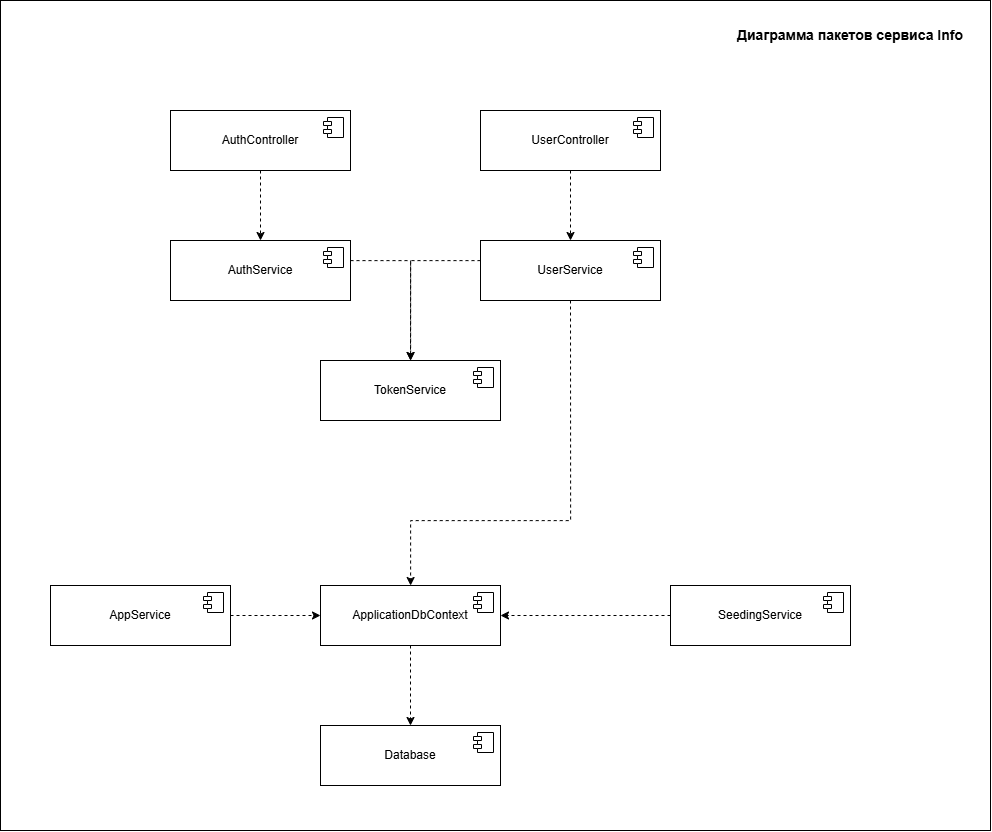

The diagram above was exported from draw.io. Its source (the exported page's mxGraphModel, read from the mxfile embedded in the PNG):
<mxGraphModel dx="3143" dy="1189" grid="1" gridSize="10" guides="1" tooltips="1" connect="1" arrows="1" fold="1" page="1" pageScale="1" pageWidth="827" pageHeight="1169" math="0" shadow="0">
  <root>
    <mxCell id="0" />
    <mxCell id="1" parent="0" />
    <mxCell id="5mkSF9lo6NceEIuyLh6I-1" edge="1" parent="1" source="5mkSF9lo6NceEIuyLh6I-2" style="edgeStyle=orthogonalEdgeStyle;rounded=0;orthogonalLoop=1;jettySize=auto;html=1;dashed=1;entryX=0.5;entryY=0;entryDx=0;entryDy=0;" target="5mkSF9lo6NceEIuyLh6I-8">
      <mxGeometry relative="1" as="geometry">
        <mxPoint x="-450" y="340" as="targetPoint" />
      </mxGeometry>
    </mxCell>
    <mxCell id="5mkSF9lo6NceEIuyLh6I-2" parent="1" style="html=1;dropTarget=0;whiteSpace=wrap;" value="AuthController" vertex="1">
      <mxGeometry height="60" width="180" x="-310" y="210" as="geometry" />
    </mxCell>
    <mxCell id="5mkSF9lo6NceEIuyLh6I-3" parent="5mkSF9lo6NceEIuyLh6I-2" style="shape=module;jettyWidth=8;jettyHeight=4;" value="" vertex="1">
      <mxGeometry height="20" relative="1" width="20" x="1" as="geometry">
        <mxPoint x="-27" y="7" as="offset" />
      </mxGeometry>
    </mxCell>
    <mxCell id="zmNtxWnwAOhITqQFlN9B-3" edge="1" parent="1" source="5mkSF9lo6NceEIuyLh6I-8" style="edgeStyle=orthogonalEdgeStyle;rounded=0;orthogonalLoop=1;jettySize=auto;html=1;dashed=1;" target="zmNtxWnwAOhITqQFlN9B-1">
      <mxGeometry relative="1" as="geometry">
        <Array as="points">
          <mxPoint x="-70" y="360" />
        </Array>
      </mxGeometry>
    </mxCell>
    <mxCell id="5mkSF9lo6NceEIuyLh6I-8" parent="1" style="html=1;dropTarget=0;whiteSpace=wrap;" value="AuthService" vertex="1">
      <mxGeometry height="60" width="180" x="-310" y="340" as="geometry" />
    </mxCell>
    <mxCell id="5mkSF9lo6NceEIuyLh6I-9" parent="5mkSF9lo6NceEIuyLh6I-8" style="shape=module;jettyWidth=8;jettyHeight=4;" value="" vertex="1">
      <mxGeometry height="20" relative="1" width="20" x="1" as="geometry">
        <mxPoint x="-27" y="7" as="offset" />
      </mxGeometry>
    </mxCell>
    <mxCell id="5mkSF9lo6NceEIuyLh6I-10" edge="1" parent="1" source="5mkSF9lo6NceEIuyLh6I-11" style="edgeStyle=orthogonalEdgeStyle;rounded=0;orthogonalLoop=1;jettySize=auto;html=1;dashed=1;entryX=0.5;entryY=0;entryDx=0;entryDy=0;" target="5mkSF9lo6NceEIuyLh6I-13">
      <mxGeometry relative="1" as="geometry">
        <mxPoint x="40" y="735" as="targetPoint" />
      </mxGeometry>
    </mxCell>
    <mxCell id="5mkSF9lo6NceEIuyLh6I-11" parent="1" style="html=1;dropTarget=0;whiteSpace=wrap;" value="ApplicationDbContext" vertex="1">
      <mxGeometry height="60" width="180" x="-160" y="685" as="geometry" />
    </mxCell>
    <mxCell id="5mkSF9lo6NceEIuyLh6I-12" parent="5mkSF9lo6NceEIuyLh6I-11" style="shape=module;jettyWidth=8;jettyHeight=4;" value="" vertex="1">
      <mxGeometry height="20" relative="1" width="20" x="1" as="geometry">
        <mxPoint x="-27" y="7" as="offset" />
      </mxGeometry>
    </mxCell>
    <mxCell id="5mkSF9lo6NceEIuyLh6I-13" parent="1" style="html=1;dropTarget=0;whiteSpace=wrap;" value="Database" vertex="1">
      <mxGeometry height="60" width="180" x="-160" y="825" as="geometry" />
    </mxCell>
    <mxCell id="5mkSF9lo6NceEIuyLh6I-14" parent="5mkSF9lo6NceEIuyLh6I-13" style="shape=module;jettyWidth=8;jettyHeight=4;" value="" vertex="1">
      <mxGeometry height="20" relative="1" width="20" x="1" as="geometry">
        <mxPoint x="-27" y="7" as="offset" />
      </mxGeometry>
    </mxCell>
    <mxCell id="5mkSF9lo6NceEIuyLh6I-16" parent="1" style="text;html=1;whiteSpace=wrap;strokeColor=none;fillColor=none;align=center;verticalAlign=middle;rounded=0;" value="&lt;b&gt;&lt;font style=&quot;font-size: 14px;&quot;&gt;Диаграмма пакетов сервиса Info&lt;/font&gt;&lt;/b&gt;" vertex="1">
      <mxGeometry height="30" width="240" x="250" y="120" as="geometry" />
    </mxCell>
    <mxCell id="5mkSF9lo6NceEIuyLh6I-23" edge="1" parent="1" source="5mkSF9lo6NceEIuyLh6I-17" style="edgeStyle=orthogonalEdgeStyle;rounded=0;orthogonalLoop=1;jettySize=auto;html=1;dashed=1;" target="5mkSF9lo6NceEIuyLh6I-21">
      <mxGeometry relative="1" as="geometry">
        <mxPoint x="320" y="340" as="targetPoint" />
      </mxGeometry>
    </mxCell>
    <mxCell id="5mkSF9lo6NceEIuyLh6I-17" parent="1" style="html=1;dropTarget=0;whiteSpace=wrap;" value="UserController" vertex="1">
      <mxGeometry height="60" width="180" y="210" as="geometry" />
    </mxCell>
    <mxCell id="5mkSF9lo6NceEIuyLh6I-18" parent="5mkSF9lo6NceEIuyLh6I-17" style="shape=module;jettyWidth=8;jettyHeight=4;" value="" vertex="1">
      <mxGeometry height="20" relative="1" width="20" x="1" as="geometry">
        <mxPoint x="-27" y="7" as="offset" />
      </mxGeometry>
    </mxCell>
    <mxCell id="5mkSF9lo6NceEIuyLh6I-25" edge="1" parent="1" source="5mkSF9lo6NceEIuyLh6I-21" style="edgeStyle=orthogonalEdgeStyle;rounded=0;orthogonalLoop=1;jettySize=auto;html=1;dashed=1;exitX=0.5;exitY=1;exitDx=0;exitDy=0;" target="5mkSF9lo6NceEIuyLh6I-11">
      <mxGeometry relative="1" as="geometry">
        <Array as="points">
          <mxPoint x="90" y="620" />
          <mxPoint x="-70" y="620" />
        </Array>
      </mxGeometry>
    </mxCell>
    <mxCell id="zmNtxWnwAOhITqQFlN9B-4" edge="1" parent="1" source="5mkSF9lo6NceEIuyLh6I-21" style="edgeStyle=orthogonalEdgeStyle;rounded=0;orthogonalLoop=1;jettySize=auto;html=1;entryX=0.5;entryY=0;entryDx=0;entryDy=0;dashed=1;" target="zmNtxWnwAOhITqQFlN9B-1">
      <mxGeometry relative="1" as="geometry">
        <Array as="points">
          <mxPoint x="-70" y="360" />
        </Array>
      </mxGeometry>
    </mxCell>
    <mxCell id="5mkSF9lo6NceEIuyLh6I-21" parent="1" style="html=1;dropTarget=0;whiteSpace=wrap;" value="UserService" vertex="1">
      <mxGeometry height="60" width="180" y="340" as="geometry" />
    </mxCell>
    <mxCell id="5mkSF9lo6NceEIuyLh6I-22" parent="5mkSF9lo6NceEIuyLh6I-21" style="shape=module;jettyWidth=8;jettyHeight=4;" value="" vertex="1">
      <mxGeometry height="20" relative="1" width="20" x="1" as="geometry">
        <mxPoint x="-27" y="7" as="offset" />
      </mxGeometry>
    </mxCell>
    <mxCell id="zmNtxWnwAOhITqQFlN9B-1" parent="1" style="html=1;dropTarget=0;whiteSpace=wrap;" value="Token&lt;span style=&quot;background-color: transparent; color: light-dark(rgb(0, 0, 0), rgb(255, 255, 255));&quot;&gt;Service&lt;/span&gt;" vertex="1">
      <mxGeometry height="60" width="180" x="-160" y="460" as="geometry" />
    </mxCell>
    <mxCell id="zmNtxWnwAOhITqQFlN9B-2" parent="zmNtxWnwAOhITqQFlN9B-1" style="shape=module;jettyWidth=8;jettyHeight=4;" value="" vertex="1">
      <mxGeometry height="20" relative="1" width="20" x="1" as="geometry">
        <mxPoint x="-27" y="7" as="offset" />
      </mxGeometry>
    </mxCell>
    <mxCell id="zmNtxWnwAOhITqQFlN9B-7" edge="1" parent="1" source="zmNtxWnwAOhITqQFlN9B-5" style="edgeStyle=orthogonalEdgeStyle;rounded=0;orthogonalLoop=1;jettySize=auto;html=1;dashed=1;" target="5mkSF9lo6NceEIuyLh6I-11">
      <mxGeometry relative="1" as="geometry" />
    </mxCell>
    <mxCell id="zmNtxWnwAOhITqQFlN9B-5" parent="1" style="html=1;dropTarget=0;whiteSpace=wrap;" value="&lt;span style=&quot;background-color: transparent; color: light-dark(rgb(0, 0, 0), rgb(255, 255, 255));&quot;&gt;SeedingService&lt;/span&gt;" vertex="1">
      <mxGeometry height="60" width="180" x="190" y="685" as="geometry" />
    </mxCell>
    <mxCell id="zmNtxWnwAOhITqQFlN9B-6" parent="zmNtxWnwAOhITqQFlN9B-5" style="shape=module;jettyWidth=8;jettyHeight=4;" value="" vertex="1">
      <mxGeometry height="20" relative="1" width="20" x="1" as="geometry">
        <mxPoint x="-27" y="7" as="offset" />
      </mxGeometry>
    </mxCell>
    <mxCell id="_M41NZAPG8K67IIEaZY4-3" edge="1" parent="1" source="_M41NZAPG8K67IIEaZY4-1" style="edgeStyle=orthogonalEdgeStyle;rounded=0;orthogonalLoop=1;jettySize=auto;html=1;dashed=1;" target="5mkSF9lo6NceEIuyLh6I-11">
      <mxGeometry relative="1" as="geometry" />
    </mxCell>
    <mxCell id="_M41NZAPG8K67IIEaZY4-1" parent="1" style="html=1;dropTarget=0;whiteSpace=wrap;" value="&lt;span style=&quot;background-color: transparent; color: light-dark(rgb(0, 0, 0), rgb(255, 255, 255));&quot;&gt;AppService&lt;/span&gt;" vertex="1">
      <mxGeometry height="60" width="180" x="-430" y="685" as="geometry" />
    </mxCell>
    <mxCell id="_M41NZAPG8K67IIEaZY4-2" parent="_M41NZAPG8K67IIEaZY4-1" style="shape=module;jettyWidth=8;jettyHeight=4;" value="" vertex="1">
      <mxGeometry height="20" relative="1" width="20" x="1" as="geometry">
        <mxPoint x="-27" y="7" as="offset" />
      </mxGeometry>
    </mxCell>
    <mxCell id="DkNpgKEl8IUT1zEz1XQq-1" parent="1" style="rounded=0;whiteSpace=wrap;html=1;fillColor=none;" value="" vertex="1">
      <mxGeometry height="830" width="990" x="-480" y="100" as="geometry" />
    </mxCell>
  </root>
</mxGraphModel>